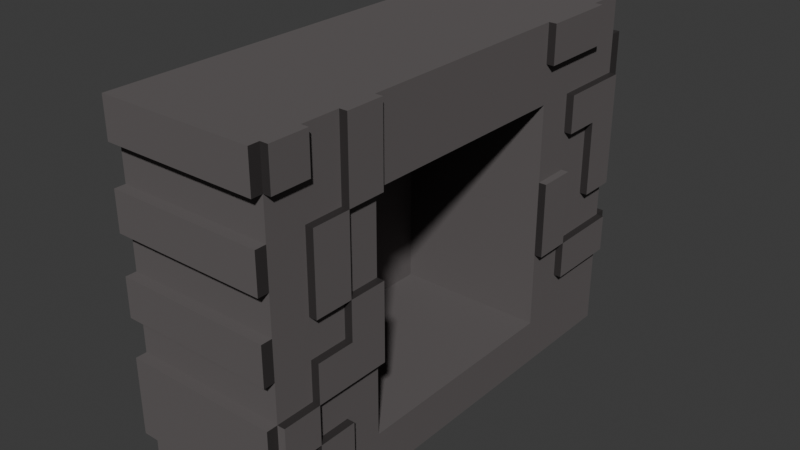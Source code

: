 # Source: WeirdFireplace.blend  (saved by Blender 4.5.88; exported with 4.5.12 LTS)
import bpy
from mathutils import Matrix  # noqa: F401  (used for matrix-valued properties, if any)

bpy.ops.wm.read_factory_settings(use_empty=True)
scene = bpy.context.scene
scene.name = 'Scene'

# ---- collections
col_collection = bpy.data.collections.new('Collection'); scene.collection.children.link(col_collection)

# ---- materials (node trees are filled in below, after node groups)
mat_material = bpy.data.materials.new('Material')
mat_material.alpha_threshold = 0.0
mat_material.roughness = 0.5
mat_material.line_color = (0.0, 0.0, 0.0, 1.0)
mat_material_001 = bpy.data.materials.new('Material.001')

# ---- material node trees
mat_material.use_nodes = True; mat_material.node_tree.nodes.clear()
_N = mat_material.node_tree.nodes; _L = mat_material.node_tree.links
n0 = _N.new('ShaderNodeOutputMaterial'); n0.name = 'Material Output'; n0.location = (200, 100)
n1 = _N.new('ShaderNodeBsdfPrincipled'); n1.name = 'Principled BSDF'; n1.location = (-200, 100)
n1.inputs[0].default_value = (0.1195, 0.107, 0.107, 1.0)
n1.inputs[2].default_value = 1.0
n1.inputs[3].default_value = 1.45
_L.new(n1.outputs[0], n0.inputs[0])
n0.is_active_output = True
mat_material_001.use_nodes = True; mat_material_001.node_tree.nodes.clear()
_N = mat_material_001.node_tree.nodes; _L = mat_material_001.node_tree.links
n0 = _N.new('ShaderNodeBsdfPrincipled'); n0.name = 'Principled BSDF'; n0.location = (-200, 100)
n0.inputs[0].default_value = (0.06893, 0.06198, 0.06198, 1.0)
n0.inputs[1].default_value = 0.5
n1 = _N.new('ShaderNodeOutputMaterial'); n1.name = 'Material Output'; n1.location = (200, 100)
_L.new(n0.outputs[0], n1.inputs[0])
n1.is_active_output = True

# ---- world
world_world = bpy.data.worlds.new('World'); scene.world = world_world
world_world.use_nodes = True; world_world.node_tree.nodes.clear()
_N = world_world.node_tree.nodes; _L = world_world.node_tree.links
n0 = _N.new('ShaderNodeOutputWorld'); n0.name = 'World Output'; n0.location = (200, 100)
n1 = _N.new('ShaderNodeBackground'); n1.name = 'Background'; n1.location = (-200, 100)
n1.inputs[0].default_value = (0.05088, 0.05088, 0.05088, 1.0)
_L.new(n1.outputs[0], n0.inputs[0])
n0.is_active_output = True
world_world.color = (0.05088, 0.05088, 0.05088)
world_world.sun_shadow_jitter_overblur = 0.0

# ---- meshes
me_cube = bpy.data.meshes.new('Cube')
me_cube.from_pydata([(1.0, 1.0, 1.0), (1.0, 1.0, -1.0), (1.0, -1.0, 1.0), (1.0, -1.0, -1.0), (-1.0, 1.0, 1.0), (-1.0, 1.0, -1.0), (-1.0, -1.0, 1.0), (-1.0, -1.0, -1.0), (-1.0, 0.5, -1.0), (-1.0, -0.5, -1.0), (1.0, 0.5, 1.0), (1.0, -0.5, 1.0), (-1.0, -0.5, 1.0), (-1.0, 0.5, 1.0), (1.0, -0.5, -1.0), (1.0, 0.5, -1.0), (1.0, 1.0, 0.5), (-1.0, -1.0, 0.5), (1.0, -1.0, 0.5), (-1.0, 1.0, 0.5), (1.0, 0.5, 0.5), (1.0, -0.5, 0.5), (-1.0, -0.5, 0.5), (-1.0, 0.5, 0.5), (-1.0, -0.6667, -1.0), (-1.0, -0.8333, -1.0), (1.0, -0.6667, 1.0), (1.0, -0.8333, 1.0), (-1.0, -0.8333, 1.0), (-1.0, -0.6667, 1.0), (1.0, -0.8333, -1.0), (1.0, -0.6667, -1.0), (-1.0, -0.8333, 0.5), (-1.0, -0.6667, 0.5), (1.0, -0.6667, 0.5), (1.0, -0.8333, 0.5), (-1.0, 0.6667, 1.0), (-1.0, 0.8333, 1.0), (1.0, 0.6667, -1.0), (1.0, 0.8333, -1.0), (-1.0, 0.8333, -1.0), (-1.0, 0.6667, -1.0), (1.0, 0.8333, 1.0), (1.0, 0.6667, 1.0), (1.0, 0.8333, 0.5), (1.0, 0.6667, 0.5), (-1.0, 0.6667, 0.5), (-1.0, 0.8333, 0.5), (-1.0, -1.0, 0.75), (1.0, 1.0, 0.75), (1.0, -1.0, 0.75), (-1.0, 1.0, 0.75), (1.0, 0.5, 0.75), (1.0, -0.5, 0.75), (-1.0, -0.5, 0.75), (-1.0, 0.5, 0.75), (-1.0, -0.8333, 0.75), (-1.0, -0.6667, 0.75), (1.0, -0.6667, 0.75), (1.0, -0.8333, 0.75), (1.0, 0.8333, 0.75), (1.0, 0.6667, 0.75), (-1.0, 0.6667, 0.75), (-1.0, 0.8333, 0.75), (1.0, 1.0, 0.25), (1.0, 1.0, 0.0), (1.0, 1.0, -0.25), (1.0, 1.0, -0.5), (1.0, 1.0, -0.75), (-1.0, 1.0, 0.25), (-1.0, 1.0, 0.0), (-1.0, 1.0, -0.25), (-1.0, 1.0, -0.5), (-1.0, 1.0, -0.75), (1.0, 0.5, 0.25), (1.0, 0.5, 0.0), (1.0, 0.5, -0.25), (1.0, 0.5, -0.5), (1.0, 0.5, -0.75), (-1.0, 0.6667, 0.25), (-1.0, 0.6667, 0.0), (-1.0, 0.6667, -0.25), (-1.0, 0.6667, -0.5), (-1.0, 0.6667, -0.75), (-1.0, 0.8333, 0.25), (-1.0, 0.8333, 0.0), (-1.0, 0.8333, -0.25), (-1.0, 0.8333, -0.5), (-1.0, 0.8333, -0.75), (1.0, 0.8333, 0.25), (1.0, 0.8333, 0.0), (1.0, 0.8333, -0.25), (1.0, 0.8333, -0.5), (1.0, 0.8333, -0.75), (1.0, 0.6667, 0.25), (1.0, 0.6667, 0.0), (1.0, 0.6667, -0.25), (1.0, 0.6667, -0.5), (1.0, 0.6667, -0.75), (1.0, -1.0, 0.25), (1.0, -1.0, 0.0), (1.0, -1.0, -0.25), (1.0, -1.0, -0.5), (1.0, -1.0, -0.75), (1.0, -0.5, 0.25), (1.0, -0.5, 0.0), (1.0, -0.5, -0.25), (1.0, -0.5, -0.5), (1.0, -0.5, -0.75), (-1.0, -1.0, -0.75), (-1.0, -1.0, -0.5), (-1.0, -1.0, -0.25), (-1.0, -1.0, 0.0), (-1.0, -1.0, 0.25), (1.0, -0.6667, 0.25), (1.0, -0.6667, 0.0), (1.0, -0.6667, -0.25), (1.0, -0.6667, -0.5), (1.0, -0.6667, -0.75), (1.0, -0.8333, 0.25), (1.0, -0.8333, 0.0), (1.0, -0.8333, -0.25), (1.0, -0.8333, -0.5), (1.0, -0.8333, -0.75), (-1.0, -0.8333, 0.25), (-1.0, -0.8333, 0.0), (-1.0, -0.8333, -0.25), (-1.0, -0.8333, -0.5), (-1.0, -0.8333, -0.75), (-1.0, -0.6667, 0.25), (-1.0, -0.6667, 0.0), (-1.0, -0.6667, -0.25), (-1.0, -0.6667, -0.5), (-1.0, -0.6667, -0.75), (1.0, -0.8333, 1.0), (1.0, -1.0, 1.0), (1.0, 0.6667, 1.0), (1.0, 0.5, 1.0), (1.0, -1.0, 0.75), (1.0, -1.0, 0.5), (1.0, -0.5, 0.75), (1.0, -0.5, 0.5), (-1.0, 1.0, 0.5), (1.0, 1.0, 0.5), (-1.0, -1.0, 0.5), (1.0, -0.5, 1.0), (1.0, -0.6667, 1.0), (1.0, -0.8333, -1.0), (1.0, -0.6667, -1.0), (1.0, -0.6667, 0.5), (1.0, -0.8333, 0.5), (1.0, -0.6667, -0.75), (1.0, -0.8333, -0.75), (1.0, -0.6667, 0.75), (1.0, 0.8333, 1.0), (1.0, 0.8333, 0.5), (1.0, 0.6667, 0.5), (-1.0, -1.0, 0.75), (1.0, 0.5, 0.75), (1.0, -0.8333, 0.75), (1.0, 0.8333, 0.75), (1.0, 0.6667, 0.75), (1.0, 1.0, 0.25), (1.0, 1.0, 0.0), (1.0, 1.0, -0.25), (1.0, 1.0, -0.5), (1.0, 1.0, -0.75), (-1.0, 1.0, 0.25), (-1.0, 1.0, 0.0), (-1.0, 1.0, -0.25), (-1.0, 1.0, -0.5), (1.0, 0.5, 0.0), (1.0, 0.5, -0.25), (1.0, 0.5, -0.5), (1.0, 0.8333, 0.25), (1.0, 0.8333, 0.0), (1.0, 0.8333, -0.25), (1.0, 0.8333, -0.5), (1.0, 0.8333, -0.75), (1.0, 0.6667, 0.25), (1.0, 0.6667, 0.0), (1.0, 0.6667, -0.25), (1.0, 0.6667, -0.5), (1.0, 0.6667, -0.75), (1.0, -1.0, 0.0), (1.0, -1.0, -0.25), (1.0, -1.0, -0.5), (1.0, -1.0, -0.75), (1.0, -0.5, 0.0), (1.0, -0.5, -0.25), (1.0, -0.5, -0.5), (-1.0, -1.0, -0.5), (-1.0, -1.0, -0.25), (-1.0, -1.0, 0.0), (1.0, -0.6667, 0.25), (1.0, -0.6667, 0.0), (1.0, -0.6667, -0.25), (1.0, -0.6667, -0.5), (1.0, -0.8333, 0.25), (1.0, -0.8333, 0.0), (1.0, -0.8333, -0.25), (1.0, -0.8333, -0.5), (1.1, -0.8333, 1.0), (1.1, -1.0, 1.0), (1.1, 0.6667, 1.0), (1.1, 0.5, 1.0), (1.1, -0.5, 0.75), (1.1, -0.5, 0.5), (1.1, -0.5, 1.0), (1.1, -0.6667, 1.0), (1.1, -0.8333, -1.0), (1.1, -0.6667, -1.0), (1.1, -0.6667, 0.5), (1.1, -0.8333, 0.5), (1.1, -0.6667, -0.75), (1.1, -0.8333, -0.75), (1.1, -0.6667, 0.75), (1.1, 0.8333, 1.0), (1.1, 1.0, 0.5), (1.1, 0.8333, 0.5), (1.1, 0.6667, 0.5), (1.1, -1.0, 0.75), (1.1, 0.5, 0.75), (1.1, -0.8333, 0.75), (1.1, 0.8333, 0.75), (1.1, 0.6667, 0.75), (1.1, 1.0, 0.25), (1.1, 1.0, 0.0), (1.1, 1.0, -0.25), (1.1, 1.0, -0.5), (1.1, 1.0, -0.75), (1.1, 0.5, 0.0), (1.1, 0.5, -0.25), (1.1, 0.5, -0.5), (1.1, 0.8333, 0.25), (1.1, 0.8333, 0.0), (1.1, 0.8333, -0.25), (1.1, 0.8333, -0.5), (1.1, 0.8333, -0.75), (1.1, 0.6667, 0.25), (1.1, 0.6667, 0.0), (1.1, 0.6667, -0.25), (1.1, 0.6667, -0.5), (1.1, 0.6667, -0.75), (1.1, -1.0, -0.5), (1.1, -1.0, -0.75), (1.1, -0.5, 0.0), (1.1, -0.5, -0.25), (1.1, -0.5, -0.5), (1.1, -0.6667, 0.25), (1.1, -0.6667, 0.0), (1.1, -0.6667, -0.25), (1.1, -0.6667, -0.5), (1.1, -0.8333, 0.25), (1.1, -0.8333, 0.0), (1.1, -0.8333, -0.25), (1.1, -0.8333, -0.5), (-1.0, -1.047, 0.75), (-1.0, -1.047, 1.0), (1.0, -1.047, -0.75), (1.0, -1.047, -1.0), (1.0, -1.047, 1.0), (-1.0, -1.047, -1.0), (1.0, 1.053, 0.75), (1.0, 1.053, 0.5), (-1.0, -1.047, 0.25), (-1.0, -1.047, 0.5), (-1.0, 1.053, 0.75), (-1.0, 1.053, 0.5), (1.0, -1.047, 0.5), (1.0, -1.047, 0.75), (1.0, 1.053, -0.5), (1.0, 1.053, -0.75), (-1.0, 1.053, -0.5), (-1.0, 1.053, -0.75), (1.0, -1.047, 0.25), (1.0, -1.047, -0.5), (-1.0, -1.047, -0.75), (-1.0, -1.047, -0.5), (-1.0, 1.053, 0.5), (1.0, 1.053, 0.5), (1.0, 1.053, 0.25), (1.0, 1.053, 0.0), (1.0, 1.053, -0.25), (-1.0, 1.053, 0.25), (-1.0, 1.053, 0.0), (-1.0, 1.053, -0.25), (1.0, -1.047, 0.0), (1.0, -1.047, -0.25), (-1.0, -1.047, -0.25), (-1.0, -1.047, 0.0), (-1.0, -0.8333, -1.3), (-1.0, -1.0, -1.3), (1.0, 1.0, -1.3), (-1.0, 1.0, -1.3), (1.0, -1.0, -1.3), (1.0, 0.8333, -1.3), (-1.0, 0.6667, -1.3), (-1.0, 0.5, -1.3), (-1.0, -0.5, -1.3), (1.0, -0.6667, -1.3), (1.0, -0.5, -1.3), (1.0, 0.5, -1.3), (-1.0, -0.6667, -1.3), (1.0, -0.8333, -1.3), (1.0, 0.6667, -1.3), (-1.0, 0.8333, -1.3)], [], [(27, 28, 6, 2), (3, 103, 259, 260), (63, 37, 4, 51), (30, 3, 295, 304), (43, 10, 137, 136), (51, 4, 0, 49), (19, 16, 143, 142), (52, 10, 11, 53), (7, 25, 291, 292), (21, 20, 23, 22), (57, 29, 12, 54), (54, 12, 13, 55), (43, 36, 13, 10), (10, 13, 12, 11), (9, 22, 23, 8), (24, 133, 132, 131, 130, 129, 33, 22, 9), (14, 9, 22, 21, 104, 105, 106, 107, 108), (94, 45, 20, 74), (100, 112, 193, 184), (119, 35, 18, 99), (84, 47, 19, 69), (164, 169, 286, 283), (8, 15, 78, 77, 76, 75, 74, 20, 23), (40, 5, 294, 306), (104, 21, 34, 114), (58, 34, 149, 153), (113, 17, 32, 124), (124, 32, 33, 129), (48, 6, 28, 56), (56, 28, 29, 57), (102, 103, 187, 186), (58, 26, 27, 59), (39, 38, 305, 296), (8, 9, 299, 298), (11, 12, 29, 26), (26, 29, 28, 27), (8, 23, 46, 79, 80, 81, 82, 83, 41), (79, 46, 47, 84), (110, 102, 186, 191), (91, 66, 164, 176), (0, 4, 37, 42), (42, 37, 36, 43), (38, 15, 302, 305), (8, 41, 297, 298), (49, 0, 42, 60), (102, 101, 185, 186), (55, 13, 36, 62), (62, 36, 37, 63), (46, 62, 63, 47), (23, 55, 62, 46), (44, 60, 61, 45), (16, 49, 60, 44), (34, 58, 59, 35), (67, 92, 177, 165), (32, 56, 57, 33), (17, 48, 56, 32), (22, 54, 55, 23), (33, 57, 54, 22), (20, 52, 53, 21), (45, 61, 52, 20), (143, 162, 281, 280), (35, 59, 50, 18), (47, 63, 51, 19), (101, 100, 184, 185), (39, 93, 98, 38), (93, 68, 166, 178), (92, 91, 96, 97), (91, 90, 95, 96), (90, 89, 94, 95), (1, 68, 93, 39), (105, 115, 195, 188), (67, 66, 91, 92), (76, 77, 173, 172), (94, 89, 174, 179), (41, 83, 88, 40), (83, 82, 87, 88), (82, 81, 86, 87), (81, 80, 85, 86), (80, 79, 84, 85), (40, 88, 73, 5), (88, 87, 72, 73), (87, 86, 71, 72), (86, 85, 70, 71), (85, 84, 69, 70), (5, 73, 68, 1), (99, 18, 269, 275), (61, 60, 160, 161), (75, 76, 172, 171), (70, 69, 64, 65), (38, 98, 78, 15), (98, 97, 77, 78), (27, 2, 135, 134), (21, 53, 140, 141), (95, 94, 74, 75), (25, 128, 133, 24), (128, 127, 132, 133), (127, 126, 131, 132), (126, 125, 130, 131), (125, 124, 129, 130), (7, 109, 128, 25), (109, 110, 127, 128), (110, 111, 126, 127), (111, 112, 125, 126), (112, 113, 124, 125), (123, 30, 147, 152), (118, 117, 122, 123), (117, 107, 190, 197), (116, 115, 120, 121), (31, 118, 151, 148), (14, 108, 118, 31), (108, 107, 117, 118), (95, 75, 171, 180), (123, 122, 201, 152), (105, 104, 114, 115), (6, 48, 257, 258), (18, 17, 266, 269), (92, 97, 182, 177), (34, 35, 150, 149), (100, 99, 113, 112), (30, 123, 103, 3), (121, 122, 201, 200), (122, 121, 101, 102), (121, 120, 100, 101), (120, 119, 99, 100), (195, 196, 251, 250), (137, 158, 222, 205), (193, 192, 289, 290), (181, 180, 240, 241), (195, 194, 249, 250), (135, 138, 221, 203), (156, 179, 239, 220), (194, 149, 212, 249), (155, 156, 220, 219), (139, 138, 157, 144), (175, 176, 236, 235), (143, 155, 219, 218), (174, 175, 235, 234), (190, 189, 247, 248), (170, 169, 164, 165), (17, 113, 265, 266), (154, 136, 204, 217), (189, 188, 246, 247), (153, 149, 212, 216), (172, 173, 233, 232), (186, 187, 245, 244), (152, 147, 210, 215), (171, 172, 232, 231), (186, 185, 192, 191), (50, 2, 261, 270), (201, 186, 244, 256), (106, 105, 188, 189), (103, 123, 152, 187), (48, 17, 144, 157), (107, 106, 189, 190), (122, 102, 186, 201), (52, 61, 161, 158), (17, 18, 139, 144), (2, 50, 138, 135), (50, 59, 159, 138), (10, 52, 158, 137), (111, 110, 191, 192), (50, 48, 157, 138), (53, 11, 145, 140), (112, 111, 192, 193), (89, 90, 175, 174), (11, 26, 146, 145), (90, 91, 176, 175), (65, 64, 162, 163), (114, 34, 149, 194), (115, 114, 194, 195), (66, 67, 165, 164), (115, 116, 196, 195), (42, 43, 136, 154), (67, 72, 170, 165), (45, 94, 179, 156), (68, 67, 165, 166), (26, 58, 153, 146), (16, 44, 155, 143), (69, 19, 142, 167), (118, 123, 152, 151), (59, 27, 134, 159), (44, 45, 156, 155), (30, 31, 148, 147), (70, 65, 163, 168), (96, 95, 180, 181), (122, 117, 197, 201), (60, 42, 154, 160), (35, 119, 198, 150), (64, 69, 167, 162), (97, 96, 181, 182), (71, 70, 168, 169), (116, 121, 200, 196), (119, 120, 199, 198), (97, 98, 183, 182), (72, 71, 169, 170), (120, 115, 195, 199), (77, 97, 182, 173), (34, 21, 141, 149), (98, 93, 178, 183), (18, 50, 138, 139), (223, 202, 203, 221), (225, 204, 205, 222), (249, 212, 213, 253), (206, 208, 209, 216), (226, 218, 219, 234), (234, 219, 220, 239), (224, 217, 204, 225), (207, 206, 216, 212), (238, 237, 242, 243), (230, 229, 237, 238), (228, 227, 235, 236), (227, 226, 234, 235), (242, 241, 232, 233), (241, 240, 231, 232), (211, 214, 215, 210), (252, 251, 255, 256), (250, 249, 253, 254), (248, 247, 251, 252), (247, 246, 250, 251), (215, 256, 244, 245), (182, 181, 241, 242), (140, 145, 208, 206), (182, 183, 243, 242), (146, 153, 216, 209), (150, 198, 253, 213), (183, 178, 238, 243), (159, 134, 202, 223), (198, 199, 254, 253), (177, 182, 242, 237), (160, 154, 217, 224), (200, 201, 256, 255), (179, 174, 234, 239), (152, 201, 256, 215), (178, 166, 230, 238), (161, 160, 224, 225), (151, 152, 215, 214), (165, 177, 237, 229), (201, 197, 252, 256), (176, 164, 228, 236), (158, 161, 225, 222), (134, 135, 203, 202), (196, 200, 255, 251), (138, 159, 223, 221), (136, 137, 205, 204), (199, 195, 250, 254), (162, 143, 218, 226), (141, 140, 206, 207), (197, 190, 248, 252), (163, 162, 226, 227), (164, 163, 227, 228), (188, 195, 250, 246), (145, 146, 209, 208), (173, 182, 242, 233), (166, 165, 229, 230), (147, 148, 211, 210), (149, 141, 207, 212), (180, 171, 231, 240), (149, 150, 213, 212), (187, 152, 215, 245), (148, 151, 214, 211), (270, 261, 258, 257), (275, 269, 266, 265), (268, 267, 263, 264), (274, 273, 271, 272), (260, 259, 277, 262), (259, 276, 278, 277), (284, 279, 280, 281), (286, 285, 282, 283), (288, 287, 290, 289), (19, 51, 267, 268), (48, 50, 270, 257), (168, 163, 282, 285), (142, 143, 280, 279), (163, 164, 283, 282), (162, 167, 284, 281), (102, 110, 278, 276), (2, 6, 258, 261), (68, 73, 274, 272), (192, 185, 288, 289), (103, 102, 276, 259), (72, 67, 271, 273), (184, 193, 290, 287), (7, 3, 260, 262), (167, 142, 279, 284), (113, 99, 275, 265), (67, 68, 272, 271), (169, 168, 285, 286), (185, 184, 287, 288), (16, 19, 268, 264), (109, 7, 262, 277), (110, 109, 277, 278), (73, 72, 273, 274), (49, 16, 264, 263), (51, 49, 263, 267), (291, 304, 295, 292), (297, 305, 302, 298), (298, 299, 301, 302), (299, 301, 300, 303), (303, 300, 304, 291), (294, 293, 296, 306), (306, 296, 305, 297), (3, 7, 292, 295), (14, 15, 302, 301), (41, 40, 306, 297), (5, 1, 293, 294), (31, 30, 304, 300), (24, 9, 299, 303), (25, 24, 303, 291), (14, 31, 300, 301), (1, 39, 296, 293), (15, 8, 9, 14)])
me_cube.polygons.foreach_set('material_index', [0, 1, 0, 0, 0, 0, 0, 0, 0, 0, 0, 0, 0, 0, 0, 0, 0, 0, 0, 0, 0, 1, 0, 0, 0, 0, 0, 0, 0, 0, 0, 0, 0, 0, 0, 0, 0, 0, 0, 0, 0, 0, 0, 0, 0, 0, 0, 0, 0, 0, 0, 0, 0, 0, 0, 0, 0, 0, 0, 0, 1, 0, 0, 0, 0, 0, 0, 0, 0, 0, 0, 0, 0, 0, 0, 0, 0, 0, 0, 0, 0, 0, 0, 0, 0, 1, 0, 0, 0, 0, 0, 0, 0, 0, 0, 0, 0, 0, 0, 0, 0, 0, 0, 0, 0, 0, 0, 0, 0, 0, 0, 0, 0, 0, 0, 0, 0, 0, 0, 0, 0, 0, 0, 0, 1, 1, 0, 1, 1, 1, 1, 1, 1, 0, 1, 1, 1, 1, 0, 0, 0, 1, 1, 1, 0, 1, 1, 0, 1, 1, 0, 0, 0, 0, 0, 0, 0, 0, 0, 0, 0, 0, 0, 0, 0, 0, 0, 0, 0, 0, 0, 0, 0, 0, 0, 0, 0, 0, 0, 0, 0, 0, 0, 0, 0, 0, 0, 0, 0, 0, 0, 0, 0, 0, 0, 0, 0, 0, 0, 0, 0, 0, 0, 0, 0, 0, 0, 0, 0, 0, 0, 0, 0, 0, 0, 0, 0, 0, 0, 0, 1, 1, 1, 1, 1, 1, 1, 1, 1, 1, 1, 1, 1, 1, 1, 1, 1, 1, 1, 1, 0, 1, 1, 0, 1, 1, 1, 1, 1, 1, 1, 0, 1, 1, 0, 1, 0, 1, 1, 1, 0, 0, 0, 0, 0, 0, 0, 0, 0, 0, 0, 1, 0, 1, 1, 0, 0, 1, 0, 1, 1, 0, 0, 0, 0, 1, 0, 1, 0, 0, 0, 0, 1, 1, 0, 0, 0, 0, 0, 0, 0, 0, 0, 0, 0, 0, 0, 0, 0, 0, 0])
_uv = me_cube.uv_layers.new(name='UVMap')
_uv.uv.foreach_set('vector', [0.625, 0.7222, 0.875, 0.7222, 0.875, 0.75, 0.625, 0.75, 0.375, 0.75, 0.4062, 0.75, 0.4062, 0.75, 0.375, 0.75, 0.5938, 0.2222, 0.625, 0.2222, 0.625, 0.25, 0.5938, 0.25, 0.375, 0.7222, 0.375, 0.75, 0.375, 0.75, 0.375, 0.7222, 0.625, 0.5556, 0.625, 0.5833, 0.625, 0.5833, 0.625, 0.5556, 0.5938, 0.25, 0.625, 0.25, 0.625, 0.5, 0.5938, 0.5, 0.5625, 0.25, 0.5625, 0.5, 0.5625, 0.5, 0.5625, 0.25, 0.5938, 0.5833, 0.625, 0.5833, 0.625, 0.6667, 0.5938, 0.6667, 0.375, 0.0, 0.375, 0.02778, 0.375, 0.02778, 0.375, 0.0, 0.5625, 0.6667, 0.5625, 0.5833, 0.5625, 0.1667, 0.5625, 0.08333, 0.5938, 0.05556, 0.625, 0.05556, 0.625, 0.08333, 0.5938, 0.08333, 0.5938, 0.08333, 0.625, 0.08333, 0.625, 0.1667, 0.5938, 0.1667, 0.625, 0.5556, 0.875, 0.5556, 0.875, 0.5833, 0.625, 0.5833, 0.625, 0.5833, 0.875, 0.5833, 0.875, 0.6667, 0.625, 0.6667, 0.375, 0.08333, 0.5625, 0.08333, 0.5625, 0.1667, 0.375, 0.1667, 0.375, 0.05556, 0.4063, 0.05556, 0.4375, 0.05556, 0.4688, 0.05556, 0.5, 0.05556, 0.5312, 0.05556, 0.5625, 0.05556, 0.5625, 0.08333, 0.375, 0.08333, 0.375, 0.6667, 0.125, 0.6667, 0.5625, 0.08333, 0.5625, 0.6667, 0.5312, 0.6667, 0.5, 0.6667, 0.4688, 0.6667, 0.4375, 0.6667, 0.4063, 0.6667, 0.5312, 0.5556, 0.5625, 0.5556, 0.5625, 0.5833, 0.5312, 0.5833, 0.5, 0.75, 0.5, 1.0, 0.5, 1.0, 0.5, 0.75, 0.5312, 0.7222, 0.5625, 0.7222, 0.5625, 0.75, 0.5312, 0.75, 0.5312, 0.2222, 0.5625, 0.2222, 0.5625, 0.25, 0.5312, 0.25, 0.4688, 0.5, 0.4688, 0.25, 0.4688, 0.25, 0.4688, 0.5, 0.125, 0.5833, 0.375, 0.5833, 0.4063, 0.5833, 0.4375, 0.5833, 0.4688, 0.5833, 0.5, 0.5833, 0.5312, 0.5833, 0.5625, 0.5833, 0.5625, 0.1667, 0.375, 0.2222, 0.375, 0.25, 0.375, 0.25, 0.375, 0.2222, 0.5312, 0.6667, 0.5625, 0.6667, 0.5625, 0.6944, 0.5312, 0.6944, 0.5938, 0.6944, 0.5625, 0.6944, 0.5625, 0.6944, 0.5938, 0.6944, 0.5312, 0.0, 0.5625, 0.0, 0.5625, 0.02778, 0.5312, 0.02778, 0.5312, 0.02778, 0.5625, 0.02778, 0.5625, 0.05556, 0.5312, 0.05556, 0.5938, 0.0, 0.625, 0.0, 0.625, 0.02778, 0.5938, 0.02778, 0.5938, 0.02778, 0.625, 0.02778, 0.625, 0.05556, 0.5938, 0.05556, 0.4375, 0.75, 0.4062, 0.75, 0.4062, 0.75, 0.4375, 0.75, 0.5938, 0.6944, 0.625, 0.6944, 0.625, 0.7222, 0.5938, 0.7222, 0.375, 0.5278, 0.375, 0.5556, 0.375, 0.5556, 0.375, 0.5278, 0.375, 0.1667, 0.375, 0.08333, 0.375, 0.08333, 0.375, 0.1667, 0.625, 0.6667, 0.875, 0.6667, 0.875, 0.6944, 0.625, 0.6944, 0.625, 0.6944, 0.875, 0.6944, 0.875, 0.7222, 0.625, 0.7222, 0.375, 0.1667, 0.5625, 0.1667, 0.5625, 0.1944, 0.5312, 0.1944, 0.5, 0.1944, 0.4688, 0.1944, 0.4375, 0.1944, 0.4063, 0.1944, 0.375, 0.1944, 0.5312, 0.1944, 0.5625, 0.1944, 0.5625, 0.2222, 0.5312, 0.2222, 0.4375, 1.0, 0.4375, 0.75, 0.4375, 0.75, 0.4375, 1.0, 0.4688, 0.5278, 0.4688, 0.5, 0.4688, 0.5, 0.4688, 0.5278, 0.625, 0.5, 0.875, 0.5, 0.875, 0.5278, 0.625, 0.5278, 0.625, 0.5278, 0.875, 0.5278, 0.875, 0.5556, 0.625, 0.5556, 0.375, 0.5556, 0.375, 0.5833, 0.375, 0.5833, 0.375, 0.5556, 0.375, 0.1667, 0.375, 0.1944, 0.375, 0.1944, 0.375, 0.1667, 0.5938, 0.5, 0.625, 0.5, 0.625, 0.5278, 0.5938, 0.5278, 0.4375, 0.75, 0.4688, 0.75, 0.4688, 0.75, 0.4375, 0.75, 0.5938, 0.1667, 0.625, 0.1667, 0.625, 0.1944, 0.5938, 0.1944, 0.5938, 0.1944, 0.625, 0.1944, 0.625, 0.2222, 0.5938, 0.2222, 0.5625, 0.1944, 0.5938, 0.1944, 0.5938, 0.2222, 0.5625, 0.2222, 0.5625, 0.1667, 0.5938, 0.1667, 0.5938, 0.1944, 0.5625, 0.1944, 0.5625, 0.5278, 0.5938, 0.5278, 0.5938, 0.5556, 0.5625, 0.5556, 0.5625, 0.5, 0.5938, 0.5, 0.5938, 0.5278, 0.5625, 0.5278, 0.5625, 0.6944, 0.5938, 0.6944, 0.5938, 0.7222, 0.5625, 0.7222, 0.4375, 0.5, 0.4375, 0.5278, 0.4375, 0.5278, 0.4375, 0.5, 0.5625, 0.02778, 0.5938, 0.02778, 0.5938, 0.05556, 0.5625, 0.05556, 0.5625, 0.0, 0.5938, 0.0, 0.5938, 0.02778, 0.5625, 0.02778, 0.5625, 0.08333, 0.5938, 0.08333, 0.5938, 0.1667, 0.5625, 0.1667, 0.5625, 0.05556, 0.5938, 0.05556, 0.5938, 0.08333, 0.5625, 0.08333, 0.5625, 0.5833, 0.5938, 0.5833, 0.5938, 0.6667, 0.5625, 0.6667, 0.5625, 0.5556, 0.5938, 0.5556, 0.5938, 0.5833, 0.5625, 0.5833, 0.5625, 0.5, 0.5312, 0.5, 0.5312, 0.5, 0.5625, 0.5, 0.5625, 0.7222, 0.5938, 0.7222, 0.5938, 0.75, 0.5625, 0.75, 0.5625, 0.2222, 0.5938, 0.2222, 0.5938, 0.25, 0.5625, 0.25, 0.4688, 0.75, 0.5, 0.75, 0.5, 0.75, 0.4688, 0.75, 0.375, 0.5278, 0.4062, 0.5278, 0.4062, 0.5556, 0.375, 0.5556, 0.4062, 0.5278, 0.4062, 0.5, 0.4062, 0.5, 0.4062, 0.5278, 0.4375, 0.5278, 0.4688, 0.5278, 0.4688, 0.5556, 0.4375, 0.5556, 0.4688, 0.5278, 0.5, 0.5278, 0.5, 0.5556, 0.4688, 0.5556, 0.5, 0.5278, 0.5312, 0.5278, 0.5312, 0.5556, 0.5, 0.5556, 0.375, 0.5, 0.4062, 0.5, 0.4062, 0.5278, 0.375, 0.5278, 0.5, 0.6667, 0.5, 0.6944, 0.5, 0.6944, 0.5, 0.6667, 0.4375, 0.5, 0.4688, 0.5, 0.4688, 0.5278, 0.4375, 0.5278, 0.4688, 0.5833, 0.4375, 0.5833, 0.4375, 0.5833, 0.4688, 0.5833, 0.5312, 0.5556, 0.5312, 0.5278, 0.5312, 0.5278, 0.5312, 0.5556, 0.375, 0.1944, 0.4063, 0.1944, 0.4062, 0.2222, 0.375, 0.2222, 0.4063, 0.1944, 0.4375, 0.1944, 0.4375, 0.2222, 0.4062, 0.2222, 0.4375, 0.1944, 0.4688, 0.1944, 0.4688, 0.2222, 0.4375, 0.2222, 0.4688, 0.1944, 0.5, 0.1944, 0.5, 0.2222, 0.4688, 0.2222, 0.5, 0.1944, 0.5312, 0.1944, 0.5312, 0.2222, 0.5, 0.2222, 0.375, 0.2222, 0.4062, 0.2222, 0.4062, 0.25, 0.375, 0.25, 0.4062, 0.2222, 0.4375, 0.2222, 0.4375, 0.25, 0.4062, 0.25, 0.4375, 0.2222, 0.4688, 0.2222, 0.4688, 0.25, 0.4375, 0.25, 0.4688, 0.2222, 0.5, 0.2222, 0.5, 0.25, 0.4688, 0.25, 0.5, 0.2222, 0.5312, 0.2222, 0.5312, 0.25, 0.5, 0.25, 0.375, 0.25, 0.4062, 0.25, 0.4062, 0.5, 0.375, 0.5, 0.5312, 0.75, 0.5625, 0.75, 0.5625, 0.75, 0.5312, 0.75, 0.5938, 0.5556, 0.5938, 0.5278, 0.5938, 0.5278, 0.5938, 0.5556, 0.5, 0.5833, 0.4688, 0.5833, 0.4688, 0.5833, 0.5, 0.5833, 0.5, 0.25, 0.5312, 0.25, 0.5312, 0.5, 0.5, 0.5, 0.375, 0.5556, 0.4062, 0.5556, 0.4063, 0.5833, 0.375, 0.5833, 0.4062, 0.5556, 0.4375, 0.5556, 0.4375, 0.5833, 0.4063, 0.5833, 0.625, 0.7222, 0.625, 0.75, 0.625, 0.75, 0.625, 0.7222, 0.5625, 0.6667, 0.5938, 0.6667, 0.5938, 0.6667, 0.5625, 0.6667, 0.5, 0.5556, 0.5312, 0.5556, 0.5312, 0.5833, 0.5, 0.5833, 0.375, 0.02778, 0.4062, 0.02778, 0.4063, 0.05556, 0.375, 0.05556, 0.4062, 0.02778, 0.4375, 0.02778, 0.4375, 0.05556, 0.4063, 0.05556, 0.4375, 0.02778, 0.4688, 0.02778, 0.4688, 0.05556, 0.4375, 0.05556, 0.4688, 0.02778, 0.5, 0.02778, 0.5, 0.05556, 0.4688, 0.05556, 0.5, 0.02778, 0.5312, 0.02778, 0.5312, 0.05556, 0.5, 0.05556, 0.375, 0.0, 0.4062, 0.0, 0.4062, 0.02778, 0.375, 0.02778, 0.4062, 0.0, 0.4375, 0.0, 0.4375, 0.02778, 0.4062, 0.02778, 0.4375, 0.0, 0.4688, 0.0, 0.4688, 0.02778, 0.4375, 0.02778, 0.4688, 0.0, 0.5, 0.0, 0.5, 0.02778, 0.4688, 0.02778, 0.5, 0.0, 0.5312, 0.0, 0.5312, 0.02778, 0.5, 0.02778, 0.4062, 0.7222, 0.375, 0.7222, 0.375, 0.7222, 0.4062, 0.7222, 0.4062, 0.6944, 0.4375, 0.6944, 0.4375, 0.7222, 0.4062, 0.7222, 0.4375, 0.6944, 0.4375, 0.6667, 0.4375, 0.6667, 0.4375, 0.6944, 0.4688, 0.6944, 0.5, 0.6944, 0.5, 0.7222, 0.4688, 0.7222, 0.375, 0.6944, 0.4062, 0.6944, 0.4062, 0.6944, 0.375, 0.6944, 0.375, 0.6667, 0.4063, 0.6667, 0.4062, 0.6944, 0.375, 0.6944, 0.4063, 0.6667, 0.4375, 0.6667, 0.4375, 0.6944, 0.4062, 0.6944, 0.5, 0.5556, 0.5, 0.5833, 0.5, 0.5833, 0.5, 0.5556, 0.4062, 0.7222, 0.4375, 0.7222, 0.4375, 0.7222, 0.4062, 0.7222, 0.5, 0.6667, 0.5312, 0.6667, 0.5312, 0.6944, 0.5, 0.6944, 0.625, 0.0, 0.5938, 0.0, 0.5938, 0.0, 0.625, 0.0, 0.5625, 0.75, 0.5625, 1.0, 0.5625, 1.0, 0.5625, 0.75, 0.4375, 0.5278, 0.4375, 0.5556, 0.4375, 0.5556, 0.4375, 0.5278, 0.5625, 0.6944, 0.5625, 0.7222, 0.5625, 0.7222, 0.5625, 0.6944, 0.5, 0.75, 0.5312, 0.75, 0.5312, 1.0, 0.5, 1.0, 0.375, 0.7222, 0.4062, 0.7222, 0.4062, 0.75, 0.375, 0.75, 0.4688, 0.7222, 0.4375, 0.7222, 0.4375, 0.7222, 0.4688, 0.7222, 0.4375, 0.7222, 0.4688, 0.7222, 0.4688, 0.75, 0.4375, 0.75, 0.4688, 0.7222, 0.5, 0.7222, 0.5, 0.75, 0.4688, 0.75, 0.5, 0.7222, 0.5312, 0.7222, 0.5312, 0.75, 0.5, 0.75, 0.5, 0.6944, 0.4688, 0.6944, 0.4688, 0.6944, 0.5, 0.6944, 0.625, 0.5833, 0.5938, 0.5833, 0.5938, 0.5833, 0.625, 0.5833, 0.5, 0.0, 0.4688, 0.0, 0.4688, 0.0, 0.5, 0.0, 0.4688, 0.5556, 0.5, 0.5556, 0.5, 0.5556, 0.4688, 0.5556, 0.5, 0.6944, 0.5312, 0.6944, 0.5312, 0.6944, 0.5, 0.6944, 0.625, 0.75, 0.5938, 0.75, 0.5938, 0.75, 0.625, 0.75, 0.5625, 0.5556, 0.5312, 0.5556, 0.5312, 0.5556, 0.5625, 0.5556, 0.5312, 0.6944, 0.5625, 0.6944, 0.5625, 0.6944, 0.5312, 0.6944, 0.5625, 0.5278, 0.5625, 0.5556, 0.5625, 0.5556, 0.5625, 0.5278, 0.5625, 0.75, 0.5938, 0.75, 0.5938, 1.0, 0.5625, 1.0, 0.5, 0.5278, 0.4688, 0.5278, 0.4688, 0.5278, 0.5, 0.5278, 0.5625, 0.5, 0.5625, 0.5278, 0.5625, 0.5278, 0.5625, 0.5, 0.5312, 0.5278, 0.5, 0.5278, 0.5, 0.5278, 0.5312, 0.5278, 0.4375, 0.6667, 0.4688, 0.6667, 0.4688, 0.6667, 0.4375, 0.6667, 0.4375, 0.25, 0.4688, 0.25, 0.4688, 0.5, 0.4375, 0.5, 0.5625, 0.0, 0.5312, 0.0, 0.5312, 0.0, 0.5625, 0.0, 0.625, 0.5278, 0.625, 0.5556, 0.625, 0.5556, 0.625, 0.5278, 0.4688, 0.6667, 0.5, 0.6667, 0.5, 0.6667, 0.4688, 0.6667, 0.5938, 0.6944, 0.5625, 0.6944, 0.5625, 0.6944, 0.5938, 0.6944, 0.4688, 0.5833, 0.4375, 0.5833, 0.4375, 0.5833, 0.4688, 0.5833, 0.4375, 0.75, 0.4062, 0.75, 0.4062, 0.75, 0.4375, 0.75, 0.4062, 0.7222, 0.375, 0.7222, 0.375, 0.7222, 0.4062, 0.7222, 0.5, 0.5833, 0.4688, 0.5833, 0.4688, 0.5833, 0.5, 0.5833, 0.4375, 0.75, 0.4688, 0.75, 0.4688, 1.0, 0.4375, 1.0, 0.5938, 0.75, 0.625, 0.75, 0.625, 0.75, 0.5938, 0.75, 0.4375, 0.7222, 0.4375, 0.75, 0.4375, 0.75, 0.4375, 0.7222, 0.4688, 0.6667, 0.5, 0.6667, 0.5, 0.6667, 0.4688, 0.6667, 0.4062, 0.75, 0.4062, 0.7222, 0.4062, 0.7222, 0.4062, 0.75, 0.5938, 0.0, 0.5625, 0.0, 0.5625, 0.0, 0.5938, 0.0, 0.4375, 0.6667, 0.4688, 0.6667, 0.4688, 0.6667, 0.4375, 0.6667, 0.4375, 0.7222, 0.4375, 0.75, 0.4375, 0.75, 0.4375, 0.7222, 0.5938, 0.5833, 0.5938, 0.5556, 0.5938, 0.5556, 0.5938, 0.5833, 0.5625, 1.0, 0.5625, 0.75, 0.5625, 0.75, 0.5625, 1.0, 0.625, 0.75, 0.5938, 0.75, 0.5938, 0.75, 0.625, 0.75, 0.5938, 0.75, 0.5938, 0.7222, 0.5938, 0.7222, 0.5938, 0.75, 0.625, 0.5833, 0.5938, 0.5833, 0.5938, 0.5833, 0.625, 0.5833, 0.4688, 0.0, 0.4375, 0.0, 0.4375, 0.0, 0.4688, 0.0, 0.5938, 0.75, 0.5938, 1.0, 0.5938, 1.0, 0.5938, 0.75, 0.5938, 0.6667, 0.625, 0.6667, 0.625, 0.6667, 0.5938, 0.6667, 0.5, 0.0, 0.4688, 0.0, 0.4688, 0.0, 0.5, 0.0, 0.5312, 0.5278, 0.5, 0.5278, 0.5, 0.5278, 0.5312, 0.5278, 0.625, 0.6667, 0.625, 0.6944, 0.625, 0.6944, 0.625, 0.6667, 0.5, 0.5278, 0.4688, 0.5278, 0.4688, 0.5278, 0.5, 0.5278, 0.5, 0.5, 0.5312, 0.5, 0.5312, 0.5, 0.5, 0.5, 0.5312, 0.6944, 0.5625, 0.6944, 0.5625, 0.6944, 0.5312, 0.6944, 0.5, 0.6944, 0.5312, 0.6944, 0.5312, 0.6944, 0.5, 0.6944, 0.4688, 0.5, 0.4375, 0.5, 0.4375, 0.5, 0.4688, 0.5, 0.5, 0.6944, 0.4688, 0.6944, 0.4688, 0.6944, 0.5, 0.6944, 0.625, 0.5278, 0.625, 0.5556, 0.625, 0.5556, 0.625, 0.5278, 0.4375, 0.5, 0.4375, 0.25, 0.4375, 0.25, 0.4375, 0.5, 0.5625, 0.5556, 0.5312, 0.5556, 0.5312, 0.5556, 0.5625, 0.5556, 0.4062, 0.5, 0.4375, 0.5, 0.4375, 0.5, 0.4062, 0.5, 0.625, 0.6944, 0.5938, 0.6944, 0.5938, 0.6944, 0.625, 0.6944, 0.5625, 0.5, 0.5625, 0.5278, 0.5625, 0.5278, 0.5625, 0.5, 0.5312, 0.25, 0.5625, 0.25, 0.5625, 0.25, 0.5312, 0.25, 0.4062, 0.6944, 0.4062, 0.7222, 0.4062, 0.7222, 0.4062, 0.6944, 0.5938, 0.7222, 0.625, 0.7222, 0.625, 0.7222, 0.5938, 0.7222, 0.5625, 0.5278, 0.5625, 0.5556, 0.5625, 0.5556, 0.5625, 0.5278, 0.375, 0.7222, 0.375, 0.6944, 0.375, 0.6944, 0.375, 0.7222, 0.5, 0.25, 0.5, 0.5, 0.5, 0.5, 0.5, 0.25, 0.4688, 0.5556, 0.5, 0.5556, 0.5, 0.5556, 0.4688, 0.5556, 0.4375, 0.7222, 0.4375, 0.6944, 0.4375, 0.6944, 0.4375, 0.7222, 0.5938, 0.5278, 0.625, 0.5278, 0.625, 0.5278, 0.5938, 0.5278, 0.5625, 0.7222, 0.5312, 0.7222, 0.5312, 0.7222, 0.5625, 0.7222, 0.5312, 0.5, 0.5312, 0.25, 0.5312, 0.25, 0.5312, 0.5, 0.4375, 0.5556, 0.4688, 0.5556, 0.4688, 0.5556, 0.4375, 0.5556, 0.4688, 0.25, 0.5, 0.25, 0.5, 0.25, 0.4688, 0.25, 0.4688, 0.6944, 0.4688, 0.7222, 0.4688, 0.7222, 0.4688, 0.6944, 0.5312, 0.7222, 0.5, 0.7222, 0.5, 0.7222, 0.5312, 0.7222, 0.4375, 0.5556, 0.4062, 0.5556, 0.4062, 0.5556, 0.4375, 0.5556, 0.4375, 0.25, 0.4688, 0.25, 0.4688, 0.25, 0.4375, 0.25, 0.5, 0.7222, 0.5, 0.6944, 0.5, 0.6944, 0.5, 0.7222, 0.4375, 0.5833, 0.4375, 0.5556, 0.4375, 0.5556, 0.4375, 0.5833, 0.5625, 0.6944, 0.5625, 0.6667, 0.5625, 0.6667, 0.5625, 0.6944, 0.4062, 0.5556, 0.4062, 0.5278, 0.4062, 0.5278, 0.4062, 0.5556, 0.5625, 0.75, 0.5938, 0.75, 0.5938, 0.75, 0.5625, 0.75, 0.5938, 0.7222, 0.625, 0.7222, 0.625, 0.75, 0.5938, 0.75, 0.5938, 0.5556, 0.625, 0.5556, 0.625, 0.5833, 0.5938, 0.5833, 0.5312, 0.6944, 0.5625, 0.6944, 0.5625, 0.7222, 0.5312, 0.7222, 0.5938, 0.6667, 0.625, 0.6667, 0.625, 0.6944, 0.5938, 0.6944, 0.5312, 0.5, 0.5625, 0.5, 0.5625, 0.5278, 0.5312, 0.5278, 0.5312, 0.5278, 0.5625, 0.5278, 0.5625, 0.5556, 0.5312, 0.5556, 0.5938, 0.5278, 0.625, 0.5278, 0.625, 0.5556, 0.5938, 0.5556, 0.5625, 0.6667, 0.5938, 0.6667, 0.5938, 0.6944, 0.5625, 0.6944, 0.4062, 0.5278, 0.4375, 0.5278, 0.4375, 0.5556, 0.4062, 0.5556, 0.4062, 0.5, 0.4375, 0.5, 0.4375, 0.5278, 0.4062, 0.5278, 0.4688, 0.5, 0.5, 0.5, 0.5, 0.5278, 0.4688, 0.5278, 0.5, 0.5, 0.5312, 0.5, 0.5312, 0.5278, 0.5, 0.5278, 0.4375, 0.5556, 0.4688, 0.5556, 0.4688, 0.5833, 0.4375, 0.5833, 0.4688, 0.5556, 0.5, 0.5556, 0.5, 0.5833, 0.4688, 0.5833, 0.375, 0.6944, 0.4062, 0.6944, 0.4062, 0.7222, 0.375, 0.7222, 0.4375, 0.6944, 0.4688, 0.6944, 0.4688, 0.7222, 0.4375, 0.7222, 0.5, 0.6944, 0.5312, 0.6944, 0.5312, 0.7222, 0.5, 0.7222, 0.4375, 0.6667, 0.4688, 0.6667, 0.4688, 0.6944, 0.4375, 0.6944, 0.4688, 0.6667, 0.5, 0.6667, 0.5, 0.6944, 0.4688, 0.6944, 0.4062, 0.7222, 0.4375, 0.7222, 0.4375, 0.75, 0.4062, 0.75, 0.4375, 0.5556, 0.4688, 0.5556, 0.4688, 0.5556, 0.4375, 0.5556, 0.5938, 0.6667, 0.625, 0.6667, 0.625, 0.6667, 0.5938, 0.6667, 0.4375, 0.5556, 0.4062, 0.5556, 0.4062, 0.5556, 0.4375, 0.5556, 0.625, 0.6944, 0.5938, 0.6944, 0.5938, 0.6944, 0.625, 0.6944, 0.5625, 0.7222, 0.5312, 0.7222, 0.5312, 0.7222, 0.5625, 0.7222, 0.4062, 0.5556, 0.4062, 0.5278, 0.4062, 0.5278, 0.4062, 0.5556, 0.5938, 0.7222, 0.625, 0.7222, 0.625, 0.7222, 0.5938, 0.7222, 0.5312, 0.7222, 0.5, 0.7222, 0.5, 0.7222, 0.5312, 0.7222, 0.4375, 0.5278, 0.4375, 0.5556, 0.4375, 0.5556, 0.4375, 0.5278, 0.5938, 0.5278, 0.625, 0.5278, 0.625, 0.5278, 0.5938, 0.5278, 0.4688, 0.7222, 0.4375, 0.7222, 0.4375, 0.7222, 0.4688, 0.7222, 0.5312, 0.5556, 0.5312, 0.5278, 0.5312, 0.5278, 0.5312, 0.5556, 0.4062, 0.7222, 0.4375, 0.7222, 0.4375, 0.7222, 0.4062, 0.7222, 0.4062, 0.5278, 0.4062, 0.5, 0.4062, 0.5, 0.4062, 0.5278, 0.5938, 0.5556, 0.5938, 0.5278, 0.5938, 0.5278, 0.5938, 0.5556, 0.4062, 0.6944, 0.4062, 0.7222, 0.4062, 0.7222, 0.4062, 0.6944, 0.4375, 0.5, 0.4375, 0.5278, 0.4375, 0.5278, 0.4375, 0.5, 0.4375, 0.7222, 0.4375, 0.6944, 0.4375, 0.6944, 0.4375, 0.7222, 0.4688, 0.5278, 0.4688, 0.5, 0.4688, 0.5, 0.4688, 0.5278, 0.5938, 0.5833, 0.5938, 0.5556, 0.5938, 0.5556, 0.5938, 0.5833, 0.625, 0.7222, 0.625, 0.75, 0.625, 0.75, 0.625, 0.7222, 0.4688, 0.6944, 0.4688, 0.7222, 0.4688, 0.7222, 0.4688, 0.6944, 0.5938, 0.75, 0.5938, 0.7222, 0.5938, 0.7222, 0.5938, 0.75, 0.625, 0.5556, 0.625, 0.5833, 0.625, 0.5833, 0.625, 0.5556, 0.5, 0.7222, 0.5, 0.6944, 0.5, 0.6944, 0.5, 0.7222, 0.5312, 0.5, 0.5625, 0.5, 0.5625, 0.5, 0.5312, 0.5, 0.5625, 0.6667, 0.5938, 0.6667, 0.5938, 0.6667, 0.5625, 0.6667, 0.4375, 0.6944, 0.4375, 0.6667, 0.4375, 0.6667, 0.4375, 0.6944, 0.5, 0.5, 0.5312, 0.5, 0.5312, 0.5, 0.5, 0.5, 0.4688, 0.5, 0.5, 0.5, 0.5, 0.5, 0.4688, 0.5, 0.5, 0.6667, 0.5, 0.6944, 0.5, 0.6944, 0.5, 0.6667, 0.625, 0.6667, 0.625, 0.6944, 0.625, 0.6944, 0.625, 0.6667, 0.4375, 0.5833, 0.4375, 0.5556, 0.4375, 0.5556, 0.4375, 0.5833, 0.4062, 0.5, 0.4375, 0.5, 0.4375, 0.5, 0.4062, 0.5, 0.375, 0.7222, 0.375, 0.6944, 0.375, 0.6944, 0.375, 0.7222, 0.5625, 0.6944, 0.5625, 0.6667, 0.5625, 0.6667, 0.5625, 0.6944, 0.5, 0.5556, 0.5, 0.5833, 0.5, 0.5833, 0.5, 0.5556, 0.5625, 0.6944, 0.5625, 0.7222, 0.5625, 0.7222, 0.5625, 0.6944, 0.4062, 0.75, 0.4062, 0.7222, 0.4062, 0.7222, 0.4062, 0.75, 0.375, 0.6944, 0.4062, 0.6944, 0.4062, 0.6944, 0.375, 0.6944, 0.5938, 0.75, 0.625, 0.75, 0.625, 1.0, 0.5938, 1.0, 0.5312, 0.75, 0.5625, 0.75, 0.5625, 1.0, 0.5312, 1.0, 0.5625, 0.25, 0.5938, 0.25, 0.5938, 0.5, 0.5625, 0.5, 0.4062, 0.25, 0.4375, 0.25, 0.4375, 0.5, 0.4062, 0.5, 0.375, 0.75, 0.4062, 0.75, 0.4062, 1.0, 0.375, 1.0, 0.4062, 0.75, 0.4375, 0.75, 0.4375, 1.0, 0.4062, 1.0, 0.5312, 0.25, 0.5625, 0.25, 0.5625, 0.5, 0.5312, 0.5, 0.4688, 0.25, 0.5, 0.25, 0.5, 0.5, 0.4688, 0.5, 0.4688, 0.75, 0.5, 0.75, 0.5, 1.0, 0.4688, 1.0, 0.5625, 0.25, 0.5938, 0.25, 0.5938, 0.25, 0.5625, 0.25, 0.5938, 1.0, 0.5938, 0.75, 0.5938, 0.75, 0.5938, 1.0, 0.5, 0.25, 0.5, 0.5, 0.5, 0.5, 0.5, 0.25, 0.5625, 0.25, 0.5625, 0.5, 0.5625, 0.5, 0.5625, 0.25, 0.5, 0.5, 0.4688, 0.5, 0.4688, 0.5, 0.5, 0.5, 0.5312, 0.5, 0.5312, 0.25, 0.5312, 0.25, 0.5312, 0.5, 0.4375, 0.75, 0.4375, 1.0, 0.4375, 1.0, 0.4375, 0.75, 0.625, 0.75, 0.875, 0.75, 0.875, 0.75, 0.625, 0.75, 0.4062, 0.5, 0.4062, 0.25, 0.4062, 0.25, 0.4062, 0.5, 0.4688, 1.0, 0.4688, 0.75, 0.4688, 0.75, 0.4688, 1.0, 0.4062, 0.75, 0.4375, 0.75, 0.4375, 0.75, 0.4062, 0.75, 0.4375, 0.25, 0.4375, 0.5, 0.4375, 0.5, 0.4375, 0.25, 0.5, 0.75, 0.5, 1.0, 0.5, 1.0, 0.5, 0.75, 0.125, 0.75, 0.375, 0.75, 0.375, 0.75, 0.125, 0.75, 0.5312, 0.25, 0.5625, 0.25, 0.5625, 0.25, 0.5312, 0.25, 0.5312, 1.0, 0.5312, 0.75, 0.5312, 0.75, 0.5312, 1.0, 0.4375, 0.5, 0.4062, 0.5, 0.4062, 0.5, 0.4375, 0.5, 0.4688, 0.25, 0.5, 0.25, 0.5, 0.25, 0.4688, 0.25, 0.4688, 0.75, 0.5, 0.75, 0.5, 0.75, 0.4688, 0.75, 0.5625, 0.5, 0.5625, 0.25, 0.5625, 0.25, 0.5625, 0.5, 0.4062, 0.0, 0.375, 0.0, 0.375, 0.0, 0.4062, 0.0, 0.4375, 0.0, 0.4062, 0.0, 0.4062, 0.0, 0.4375, 0.0, 0.4062, 0.25, 0.4375, 0.25, 0.4375, 0.25, 0.4062, 0.25, 0.5938, 0.5, 0.5625, 0.5, 0.5625, 0.5, 0.5938, 0.5, 0.5938, 0.25, 0.5938, 0.5, 0.5938, 0.5, 0.5938, 0.25, 0.125, 0.7222, 0.375, 0.7222, 0.375, 0.75, 0.125, 0.75, 0.125, 0.5556, 0.375, 0.5556, 0.375, 0.5833, 0.125, 0.5833, 0.375, 0.1667, 0.375, 0.08333, 0.375, 0.6667, 0.375, 0.5833, 0.125, 0.6667, 0.375, 0.6667, 0.375, 0.6944, 0.125, 0.6944, 0.125, 0.6944, 0.375, 0.6944, 0.375, 0.7222, 0.125, 0.7222, 0.125, 0.5, 0.375, 0.5, 0.375, 0.5278, 0.125, 0.5278, 0.125, 0.5278, 0.375, 0.5278, 0.375, 0.5556, 0.125, 0.5556, 0.375, 0.75, 0.125, 0.75, 0.125, 0.75, 0.375, 0.75, 0.0, 0.0, 0.0, 0.0, 0.0, 0.0, 0.0, 0.0, 0.375, 0.1944, 0.375, 0.2222, 0.375, 0.2222, 0.375, 0.1944, 0.375, 0.25, 0.375, 0.5, 0.375, 0.5, 0.375, 0.25, 0.375, 0.6944, 0.375, 0.7222, 0.375, 0.7222, 0.375, 0.6944, 0.375, 0.05556, 0.375, 0.08333, 0.375, 0.08333, 0.375, 0.05556, 0.375, 0.02778, 0.375, 0.05556, 0.375, 0.05556, 0.375, 0.02778, 0.375, 0.6667, 0.375, 0.6944, 0.375, 0.6944, 0.375, 0.6667, 0.375, 0.5, 0.375, 0.5278, 0.375, 0.5278, 0.375, 0.5, 0.0, 0.0, 0.0, 0.0, 0.0, 0.0, 0.0, 0.0])
me_cube.materials.append(mat_material)
me_cube.materials.append(mat_material_001)
me_cube.use_mirror_vertex_groups = False
me_cube.update()
me_cylinder_001 = bpy.data.meshes.new('Cylinder.001')
me_cylinder_001.from_pydata([(0.0, 1.0, -1.0), (0.0, 1.0, 1.0), (0.7071, 0.7071, -1.0), (0.7071, 0.7071, 1.0), (1.0, 0.0, -1.0), (1.0, 0.0, 1.0), (0.7071, -0.7071, -1.0), (0.7071, -0.7071, 1.0), (0.0, -1.0, -1.0), (0.0, -1.0, 1.0), (-0.7071, -0.7071, -1.0), (-0.7071, -0.7071, 1.0), (-1.0, 0.0, -1.0), (-1.0, 0.0, 1.0), (-0.7071, 0.7071, -1.0), (-0.7071, 0.7071, 1.0), (0.0, 8.45, -1.0), (0.0, 8.45, 1.0), (0.7071, 8.157, -1.0), (0.7071, 8.157, 1.0), (1.0, 7.45, -1.0), (1.0, 7.45, 1.0), (0.7071, 6.743, -1.0), (0.7071, 6.743, 1.0), (0.0, 6.45, -1.0), (0.0, 6.45, 1.0), (-0.7071, 6.743, -1.0), (-0.7071, 6.743, 1.0), (-1.0, 7.45, -1.0), (-1.0, 7.45, 1.0), (-0.7071, 8.157, -1.0), (-0.7071, 8.157, 1.0)], [], [(0, 1, 3, 2), (2, 3, 5, 4), (4, 5, 7, 6), (6, 7, 9, 8), (8, 9, 11, 10), (10, 11, 13, 12), (3, 1, 15, 13, 11, 9, 7, 5), (12, 13, 15, 14), (14, 15, 1, 0), (0, 2, 4, 6, 8, 10, 12, 14), (16, 17, 19, 18), (18, 19, 21, 20), (20, 21, 23, 22), (22, 23, 25, 24), (24, 25, 27, 26), (26, 27, 29, 28), (19, 17, 31, 29, 27, 25, 23, 21), (28, 29, 31, 30), (30, 31, 17, 16), (16, 18, 20, 22, 24, 26, 28, 30)])
_uv = me_cylinder_001.uv_layers.new(name='UVMap')
_uv.uv.foreach_set('vector', [1.0, 0.5, 1.0, 1.0, 0.875, 1.0, 0.875, 0.5, 0.875, 0.5, 0.875, 1.0, 0.75, 1.0, 0.75, 0.5, 0.75, 0.5, 0.75, 1.0, 0.625, 1.0, 0.625, 0.5, 0.625, 0.5, 0.625, 1.0, 0.5, 1.0, 0.5, 0.5, 0.5, 0.5, 0.5, 1.0, 0.375, 1.0, 0.375, 0.5, 0.375, 0.5, 0.375, 1.0, 0.25, 1.0, 0.25, 0.5, 0.4197, 0.4197, 0.25, 0.49, 0.08029, 0.4197, 0.01, 0.25, 0.08029, 0.08029, 0.25, 0.01, 0.4197, 0.08029, 0.49, 0.25, 0.25, 0.5, 0.25, 1.0, 0.125, 1.0, 0.125, 0.5, 0.125, 0.5, 0.125, 1.0, 0.0, 1.0, 0.0, 0.5, 0.75, 0.49, 0.9197, 0.4197, 0.99, 0.25, 0.9197, 0.08029, 0.75, 0.01, 0.5803, 0.08029, 0.51, 0.25, 0.5803, 0.4197, 1.0, 0.5, 1.0, 1.0, 0.875, 1.0, 0.875, 0.5, 0.875, 0.5, 0.875, 1.0, 0.75, 1.0, 0.75, 0.5, 0.75, 0.5, 0.75, 1.0, 0.625, 1.0, 0.625, 0.5, 0.625, 0.5, 0.625, 1.0, 0.5, 1.0, 0.5, 0.5, 0.5, 0.5, 0.5, 1.0, 0.375, 1.0, 0.375, 0.5, 0.375, 0.5, 0.375, 1.0, 0.25, 1.0, 0.25, 0.5, 0.4197, 0.4197, 0.25, 0.49, 0.08029, 0.4197, 0.01, 0.25, 0.08029, 0.08029, 0.25, 0.01, 0.4197, 0.08029, 0.49, 0.25, 0.25, 0.5, 0.25, 1.0, 0.125, 1.0, 0.125, 0.5, 0.125, 0.5, 0.125, 1.0, 0.0, 1.0, 0.0, 0.5, 0.75, 0.49, 0.9197, 0.4197, 0.99, 0.25, 0.9197, 0.08029, 0.75, 0.01, 0.5803, 0.08029, 0.51, 0.25, 0.5803, 0.4197])
me_cylinder_001.materials.append(mat_material_001)
me_cylinder_001.update()

# ---- objects
ob_mainbody = bpy.data.objects.new('MainBody', me_cube)
ob_bulbbits = bpy.data.objects.new('BulbBits', me_cylinder_001)

# ---- transforms, parenting, visibility, modifiers, constraints
ob_mainbody.location = (0.0, 0.0, 0.0)
ob_mainbody.scale = (0.5, 1.5, 1.0)
ob_mainbody.lock_rotations_4d = False
ob_mainbody.empty_display_type = 'ARROWS'
ob_mainbody.lineart.crease_threshold = 0.0
ob_bulbbits.location = (0.0, -0.4, 0.4933)
ob_bulbbits.scale = (0.1074, 0.1074, 0.03212)

# ---- collection membership
col_collection.objects.link(ob_mainbody)
col_collection.objects.link(ob_bulbbits)

# ---- scene / render settings (as saved in the file)
scene.frame_start = 1; scene.frame_end = 250; scene.frame_set(1)
scene.render.engine = 'BLENDER_EEVEE_NEXT'
bpy.context.view_layer.update()

# ---- added for rendering (the .blend has no active camera and no usable light): camera, sun
cam_auto = bpy.data.cameras.new('AutoCamera')
cam_auto.lens = 50.0
cam_auto.sensor_width = 36.0
cam_auto.clip_end = 1000.0
ob_auto_camera = bpy.data.objects.new('AutoCamera', cam_auto)
scene.collection.objects.link(ob_auto_camera)
ob_auto_camera.location = (3.76215, -4.48017, 2.83972)
ob_auto_camera.rotation_euler = (1.09748, -7.21219e-08, 0.694738)
scene.camera = ob_auto_camera
light_auto_sun = bpy.data.lights.new('AutoSun', 'SUN')
light_auto_sun.energy = 3.0
light_auto_sun.angle = 0.0523599
ob_auto_sun = bpy.data.objects.new('AutoSun', light_auto_sun)
scene.collection.objects.link(ob_auto_sun)
ob_auto_sun.rotation_euler = (0.872665, 0.174533, 0.523599)
bpy.context.view_layer.update()
